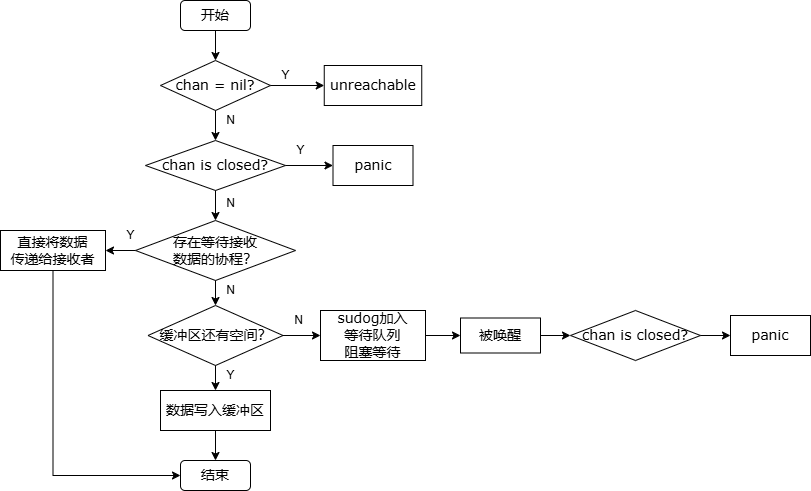

The diagram above was exported from draw.io. Its source (the exported page's mxGraphModel, read from the mxfile embedded in the PNG):
<mxGraphModel dx="2474" dy="839" grid="1" gridSize="10" guides="1" tooltips="1" connect="1" arrows="1" fold="1" page="1" pageScale="1" pageWidth="827" pageHeight="1169" math="0" shadow="0">
  <root>
    <mxCell id="0" />
    <mxCell id="1" parent="0" />
    <mxCell id="2qvVyJYGFqj_SoKuLOyL-1" value="&lt;font style=&quot;font-size: 14px;&quot;&gt;开始&lt;/font&gt;" style="rounded=1;whiteSpace=wrap;html=1;fontFamily=Verdana;fontSize=14;" vertex="1" parent="1">
      <mxGeometry x="-270" y="180" width="70" height="30" as="geometry" />
    </mxCell>
    <mxCell id="2qvVyJYGFqj_SoKuLOyL-2" value="chan = nil?" style="rhombus;whiteSpace=wrap;html=1;fontFamily=Verdana;fontSize=14;" vertex="1" parent="1">
      <mxGeometry x="-290" y="240" width="110" height="50" as="geometry" />
    </mxCell>
    <mxCell id="2qvVyJYGFqj_SoKuLOyL-3" value="unreachable" style="rounded=0;whiteSpace=wrap;html=1;fontFamily=Verdana;fontSize=14;" vertex="1" parent="1">
      <mxGeometry x="-126.25" y="245" width="97.5" height="40" as="geometry" />
    </mxCell>
    <mxCell id="2qvVyJYGFqj_SoKuLOyL-4" value="chan is closed?" style="rhombus;whiteSpace=wrap;html=1;fontFamily=Verdana;fontSize=14;" vertex="1" parent="1">
      <mxGeometry x="-305" y="320" width="140" height="50" as="geometry" />
    </mxCell>
    <mxCell id="2qvVyJYGFqj_SoKuLOyL-5" value="panic" style="rounded=0;whiteSpace=wrap;html=1;fontFamily=Verdana;fontSize=14;" vertex="1" parent="1">
      <mxGeometry x="-117.5" y="325" width="80" height="40" as="geometry" />
    </mxCell>
    <mxCell id="2qvVyJYGFqj_SoKuLOyL-6" value="存在等待&lt;span style=&quot;background-color: initial; font-size: 14px;&quot;&gt;接收&lt;/span&gt;&lt;div style=&quot;font-size: 14px;&quot;&gt;&lt;span style=&quot;background-color: initial; font-size: 14px;&quot;&gt;数据的协程？&lt;/span&gt;&lt;/div&gt;" style="rhombus;whiteSpace=wrap;html=1;fontFamily=Verdana;fontSize=14;" vertex="1" parent="1">
      <mxGeometry x="-315" y="400" width="160" height="60" as="geometry" />
    </mxCell>
    <mxCell id="2qvVyJYGFqj_SoKuLOyL-7" value="直接将数据&lt;div style=&quot;font-size: 14px;&quot;&gt;传递给接收者&lt;/div&gt;" style="rounded=0;whiteSpace=wrap;html=1;fontFamily=Verdana;fontSize=14;" vertex="1" parent="1">
      <mxGeometry x="-450" y="410" width="105" height="40" as="geometry" />
    </mxCell>
    <mxCell id="2qvVyJYGFqj_SoKuLOyL-8" value="缓冲区还有空间？" style="rhombus;whiteSpace=wrap;html=1;fontFamily=Verdana;fontSize=14;" vertex="1" parent="1">
      <mxGeometry x="-302.5" y="485" width="135" height="60" as="geometry" />
    </mxCell>
    <mxCell id="2qvVyJYGFqj_SoKuLOyL-9" value="&lt;div style=&quot;font-size: 14px;&quot;&gt;sudog加入&lt;/div&gt;&lt;div style=&quot;font-size: 14px;&quot;&gt;等待队列&lt;/div&gt;阻塞等待" style="rounded=0;whiteSpace=wrap;html=1;fontFamily=Verdana;fontSize=14;" vertex="1" parent="1">
      <mxGeometry x="-130" y="490" width="105" height="50" as="geometry" />
    </mxCell>
    <mxCell id="2qvVyJYGFqj_SoKuLOyL-10" value="&lt;div style=&quot;font-size: 14px;&quot;&gt;被唤醒&lt;/div&gt;" style="rounded=0;whiteSpace=wrap;html=1;fontFamily=Verdana;fontSize=14;" vertex="1" parent="1">
      <mxGeometry x="10" y="497.5" width="80" height="35" as="geometry" />
    </mxCell>
    <mxCell id="2qvVyJYGFqj_SoKuLOyL-11" value="chan is closed?" style="rhombus;whiteSpace=wrap;html=1;fontFamily=Verdana;fontSize=14;" vertex="1" parent="1">
      <mxGeometry x="120" y="490" width="130" height="50" as="geometry" />
    </mxCell>
    <mxCell id="2qvVyJYGFqj_SoKuLOyL-12" value="panic" style="rounded=0;whiteSpace=wrap;html=1;fontFamily=Verdana;fontSize=14;" vertex="1" parent="1">
      <mxGeometry x="280" y="495" width="80" height="40" as="geometry" />
    </mxCell>
    <mxCell id="2qvVyJYGFqj_SoKuLOyL-13" value="数据写入缓冲区" style="rounded=0;whiteSpace=wrap;html=1;fontFamily=Verdana;fontSize=14;" vertex="1" parent="1">
      <mxGeometry x="-290" y="570" width="110" height="40" as="geometry" />
    </mxCell>
    <mxCell id="2qvVyJYGFqj_SoKuLOyL-14" value="&lt;font style=&quot;font-size: 14px;&quot;&gt;结束&lt;/font&gt;" style="rounded=1;whiteSpace=wrap;html=1;fontFamily=Verdana;fontSize=14;" vertex="1" parent="1">
      <mxGeometry x="-270" y="640" width="70" height="30" as="geometry" />
    </mxCell>
    <mxCell id="2qvVyJYGFqj_SoKuLOyL-15" value="" style="endArrow=classic;html=1;rounded=0;exitX=0.5;exitY=1;exitDx=0;exitDy=0;entryX=0.5;entryY=0;entryDx=0;entryDy=0;" edge="1" parent="1" source="2qvVyJYGFqj_SoKuLOyL-1" target="2qvVyJYGFqj_SoKuLOyL-2">
      <mxGeometry width="50" height="50" relative="1" as="geometry">
        <mxPoint x="30" y="450" as="sourcePoint" />
        <mxPoint x="80" y="400" as="targetPoint" />
      </mxGeometry>
    </mxCell>
    <mxCell id="2qvVyJYGFqj_SoKuLOyL-16" value="" style="endArrow=classic;html=1;rounded=0;entryX=0;entryY=0.5;entryDx=0;entryDy=0;exitX=1;exitY=0.5;exitDx=0;exitDy=0;" edge="1" parent="1" source="2qvVyJYGFqj_SoKuLOyL-2" target="2qvVyJYGFqj_SoKuLOyL-3">
      <mxGeometry width="50" height="50" relative="1" as="geometry">
        <mxPoint x="30" y="450" as="sourcePoint" />
        <mxPoint x="80" y="400" as="targetPoint" />
      </mxGeometry>
    </mxCell>
    <mxCell id="2qvVyJYGFqj_SoKuLOyL-17" value="Y" style="text;html=1;align=center;verticalAlign=middle;resizable=0;points=[];autosize=1;strokeColor=none;fillColor=none;" vertex="1" parent="1">
      <mxGeometry x="-180" y="240" width="30" height="30" as="geometry" />
    </mxCell>
    <mxCell id="2qvVyJYGFqj_SoKuLOyL-18" value="" style="endArrow=classic;html=1;rounded=0;exitX=0.5;exitY=1;exitDx=0;exitDy=0;entryX=0.5;entryY=0;entryDx=0;entryDy=0;" edge="1" parent="1" source="2qvVyJYGFqj_SoKuLOyL-2" target="2qvVyJYGFqj_SoKuLOyL-4">
      <mxGeometry width="50" height="50" relative="1" as="geometry">
        <mxPoint x="30" y="450" as="sourcePoint" />
        <mxPoint x="80" y="400" as="targetPoint" />
      </mxGeometry>
    </mxCell>
    <mxCell id="2qvVyJYGFqj_SoKuLOyL-19" value="N" style="text;html=1;align=center;verticalAlign=middle;resizable=0;points=[];autosize=1;strokeColor=none;fillColor=none;" vertex="1" parent="1">
      <mxGeometry x="-235" y="285" width="30" height="30" as="geometry" />
    </mxCell>
    <mxCell id="2qvVyJYGFqj_SoKuLOyL-20" value="" style="endArrow=classic;html=1;rounded=0;exitX=1;exitY=0.5;exitDx=0;exitDy=0;entryX=0;entryY=0.5;entryDx=0;entryDy=0;" edge="1" parent="1" source="2qvVyJYGFqj_SoKuLOyL-4" target="2qvVyJYGFqj_SoKuLOyL-5">
      <mxGeometry width="50" height="50" relative="1" as="geometry">
        <mxPoint x="30" y="450" as="sourcePoint" />
        <mxPoint x="80" y="400" as="targetPoint" />
      </mxGeometry>
    </mxCell>
    <mxCell id="2qvVyJYGFqj_SoKuLOyL-21" value="Y" style="text;html=1;align=center;verticalAlign=middle;resizable=0;points=[];autosize=1;strokeColor=none;fillColor=none;" vertex="1" parent="1">
      <mxGeometry x="-165" y="315" width="30" height="30" as="geometry" />
    </mxCell>
    <mxCell id="2qvVyJYGFqj_SoKuLOyL-22" value="" style="endArrow=classic;html=1;rounded=0;exitX=0.5;exitY=1;exitDx=0;exitDy=0;entryX=0.5;entryY=0;entryDx=0;entryDy=0;" edge="1" parent="1" source="2qvVyJYGFqj_SoKuLOyL-4" target="2qvVyJYGFqj_SoKuLOyL-6">
      <mxGeometry width="50" height="50" relative="1" as="geometry">
        <mxPoint x="30" y="450" as="sourcePoint" />
        <mxPoint x="80" y="400" as="targetPoint" />
      </mxGeometry>
    </mxCell>
    <mxCell id="2qvVyJYGFqj_SoKuLOyL-23" value="N" style="text;html=1;align=center;verticalAlign=middle;resizable=0;points=[];autosize=1;strokeColor=none;fillColor=none;" vertex="1" parent="1">
      <mxGeometry x="-235" y="368" width="30" height="30" as="geometry" />
    </mxCell>
    <mxCell id="2qvVyJYGFqj_SoKuLOyL-24" value="" style="endArrow=classic;html=1;rounded=0;entryX=1;entryY=0.5;entryDx=0;entryDy=0;exitX=0;exitY=0.5;exitDx=0;exitDy=0;" edge="1" parent="1" source="2qvVyJYGFqj_SoKuLOyL-6" target="2qvVyJYGFqj_SoKuLOyL-7">
      <mxGeometry width="50" height="50" relative="1" as="geometry">
        <mxPoint x="280" y="420" as="sourcePoint" />
        <mxPoint x="80" y="400" as="targetPoint" />
      </mxGeometry>
    </mxCell>
    <mxCell id="2qvVyJYGFqj_SoKuLOyL-25" value="Y" style="text;html=1;align=center;verticalAlign=middle;resizable=0;points=[];autosize=1;strokeColor=none;fillColor=none;" vertex="1" parent="1">
      <mxGeometry x="-335" y="400" width="30" height="30" as="geometry" />
    </mxCell>
    <mxCell id="2qvVyJYGFqj_SoKuLOyL-26" value="" style="endArrow=classic;html=1;rounded=0;exitX=0.5;exitY=1;exitDx=0;exitDy=0;entryX=0;entryY=0.5;entryDx=0;entryDy=0;edgeStyle=orthogonalEdgeStyle;" edge="1" parent="1" source="2qvVyJYGFqj_SoKuLOyL-7" target="2qvVyJYGFqj_SoKuLOyL-14">
      <mxGeometry width="50" height="50" relative="1" as="geometry">
        <mxPoint x="30" y="450" as="sourcePoint" />
        <mxPoint x="80" y="400" as="targetPoint" />
      </mxGeometry>
    </mxCell>
    <mxCell id="2qvVyJYGFqj_SoKuLOyL-27" value="" style="endArrow=classic;html=1;rounded=0;exitX=0.5;exitY=1;exitDx=0;exitDy=0;entryX=0.5;entryY=0;entryDx=0;entryDy=0;" edge="1" parent="1" source="2qvVyJYGFqj_SoKuLOyL-6" target="2qvVyJYGFqj_SoKuLOyL-8">
      <mxGeometry width="50" height="50" relative="1" as="geometry">
        <mxPoint x="30" y="450" as="sourcePoint" />
        <mxPoint x="80" y="400" as="targetPoint" />
      </mxGeometry>
    </mxCell>
    <mxCell id="2qvVyJYGFqj_SoKuLOyL-28" value="N" style="text;html=1;align=center;verticalAlign=middle;resizable=0;points=[];autosize=1;strokeColor=none;fillColor=none;" vertex="1" parent="1">
      <mxGeometry x="-235" y="455" width="30" height="30" as="geometry" />
    </mxCell>
    <mxCell id="2qvVyJYGFqj_SoKuLOyL-29" value="" style="endArrow=classic;html=1;rounded=0;exitX=0.5;exitY=1;exitDx=0;exitDy=0;entryX=0.5;entryY=0;entryDx=0;entryDy=0;" edge="1" parent="1" source="2qvVyJYGFqj_SoKuLOyL-8" target="2qvVyJYGFqj_SoKuLOyL-13">
      <mxGeometry width="50" height="50" relative="1" as="geometry">
        <mxPoint x="30" y="450" as="sourcePoint" />
        <mxPoint x="80" y="400" as="targetPoint" />
      </mxGeometry>
    </mxCell>
    <mxCell id="2qvVyJYGFqj_SoKuLOyL-30" value="Y" style="text;html=1;align=center;verticalAlign=middle;resizable=0;points=[];autosize=1;strokeColor=none;fillColor=none;" vertex="1" parent="1">
      <mxGeometry x="-235" y="540" width="30" height="30" as="geometry" />
    </mxCell>
    <mxCell id="2qvVyJYGFqj_SoKuLOyL-31" value="" style="endArrow=classic;html=1;rounded=0;exitX=0.5;exitY=1;exitDx=0;exitDy=0;entryX=0.5;entryY=0;entryDx=0;entryDy=0;" edge="1" parent="1" source="2qvVyJYGFqj_SoKuLOyL-13" target="2qvVyJYGFqj_SoKuLOyL-14">
      <mxGeometry width="50" height="50" relative="1" as="geometry">
        <mxPoint x="30" y="450" as="sourcePoint" />
        <mxPoint x="80" y="400" as="targetPoint" />
      </mxGeometry>
    </mxCell>
    <mxCell id="2qvVyJYGFqj_SoKuLOyL-32" value="" style="endArrow=classic;html=1;rounded=0;exitX=1;exitY=0.5;exitDx=0;exitDy=0;" edge="1" parent="1" source="2qvVyJYGFqj_SoKuLOyL-8" target="2qvVyJYGFqj_SoKuLOyL-9">
      <mxGeometry width="50" height="50" relative="1" as="geometry">
        <mxPoint x="30" y="450" as="sourcePoint" />
        <mxPoint x="80" y="400" as="targetPoint" />
      </mxGeometry>
    </mxCell>
    <mxCell id="2qvVyJYGFqj_SoKuLOyL-33" value="N" style="text;html=1;align=center;verticalAlign=middle;resizable=0;points=[];autosize=1;strokeColor=none;fillColor=none;" vertex="1" parent="1">
      <mxGeometry x="-167.5" y="485" width="30" height="30" as="geometry" />
    </mxCell>
    <mxCell id="2qvVyJYGFqj_SoKuLOyL-34" value="" style="endArrow=classic;html=1;rounded=0;exitX=1;exitY=0.5;exitDx=0;exitDy=0;entryX=0;entryY=0.5;entryDx=0;entryDy=0;" edge="1" parent="1" source="2qvVyJYGFqj_SoKuLOyL-9" target="2qvVyJYGFqj_SoKuLOyL-10">
      <mxGeometry width="50" height="50" relative="1" as="geometry">
        <mxPoint x="30" y="450" as="sourcePoint" />
        <mxPoint x="80" y="400" as="targetPoint" />
      </mxGeometry>
    </mxCell>
    <mxCell id="2qvVyJYGFqj_SoKuLOyL-35" value="" style="endArrow=classic;html=1;rounded=0;exitX=1;exitY=0.5;exitDx=0;exitDy=0;entryX=0;entryY=0.5;entryDx=0;entryDy=0;" edge="1" parent="1" source="2qvVyJYGFqj_SoKuLOyL-10" target="2qvVyJYGFqj_SoKuLOyL-11">
      <mxGeometry width="50" height="50" relative="1" as="geometry">
        <mxPoint x="30" y="450" as="sourcePoint" />
        <mxPoint x="80" y="400" as="targetPoint" />
      </mxGeometry>
    </mxCell>
    <mxCell id="2qvVyJYGFqj_SoKuLOyL-36" value="" style="endArrow=classic;html=1;rounded=0;exitX=1;exitY=0.5;exitDx=0;exitDy=0;entryX=0;entryY=0.5;entryDx=0;entryDy=0;" edge="1" parent="1" source="2qvVyJYGFqj_SoKuLOyL-11" target="2qvVyJYGFqj_SoKuLOyL-12">
      <mxGeometry width="50" height="50" relative="1" as="geometry">
        <mxPoint x="30" y="450" as="sourcePoint" />
        <mxPoint x="80" y="400" as="targetPoint" />
      </mxGeometry>
    </mxCell>
  </root>
</mxGraphModel>